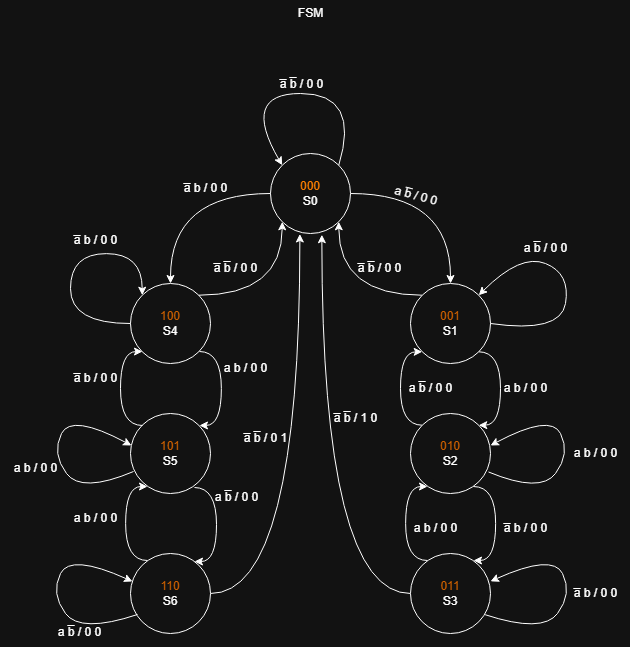

The diagram above was exported from draw.io. Its source (the exported page's mxGraphModel, read from the mxfile embedded in the PNG):
<mxGraphModel dx="3603" dy="1991" grid="0" gridSize="10" guides="1" tooltips="1" connect="1" arrows="1" fold="1" page="1" pageScale="1" pageWidth="1654" pageHeight="2336" math="0" shadow="0">
  <root>
    <mxCell id="0" />
    <mxCell id="1" parent="0" />
    <mxCell id="dVpCVfM4HZfqdK_b5HRm-12" style="edgeStyle=orthogonalEdgeStyle;rounded=0;orthogonalLoop=1;jettySize=auto;html=1;exitX=1;exitY=0.5;exitDx=0;exitDy=0;entryX=0.5;entryY=0;entryDx=0;entryDy=0;curved=1;" parent="1" source="dVpCVfM4HZfqdK_b5HRm-1" target="dVpCVfM4HZfqdK_b5HRm-2" edge="1">
      <mxGeometry relative="1" as="geometry" />
    </mxCell>
    <mxCell id="dVpCVfM4HZfqdK_b5HRm-1" value="&lt;div&gt;&lt;font style=&quot;color: light-dark(transparent, rgb(255, 128, 0));&quot;&gt;000&lt;/font&gt;&lt;/div&gt;S0" style="ellipse;whiteSpace=wrap;html=1;aspect=fixed;" parent="1" vertex="1">
      <mxGeometry x="363" y="352" width="80" height="80" as="geometry" />
    </mxCell>
    <mxCell id="dVpCVfM4HZfqdK_b5HRm-16" style="edgeStyle=orthogonalEdgeStyle;rounded=0;orthogonalLoop=1;jettySize=auto;html=1;exitX=0;exitY=0;exitDx=0;exitDy=0;entryX=1;entryY=1;entryDx=0;entryDy=0;curved=1;" parent="1" source="dVpCVfM4HZfqdK_b5HRm-2" target="dVpCVfM4HZfqdK_b5HRm-1" edge="1">
      <mxGeometry relative="1" as="geometry" />
    </mxCell>
    <mxCell id="dVpCVfM4HZfqdK_b5HRm-17" style="edgeStyle=orthogonalEdgeStyle;rounded=0;orthogonalLoop=1;jettySize=auto;html=1;exitX=1;exitY=1;exitDx=0;exitDy=0;entryX=1;entryY=0;entryDx=0;entryDy=0;curved=1;" parent="1" source="dVpCVfM4HZfqdK_b5HRm-2" target="dVpCVfM4HZfqdK_b5HRm-5" edge="1">
      <mxGeometry relative="1" as="geometry">
        <Array as="points">
          <mxPoint x="593" y="550" />
          <mxPoint x="593" y="624" />
        </Array>
      </mxGeometry>
    </mxCell>
    <mxCell id="dVpCVfM4HZfqdK_b5HRm-18" style="edgeStyle=orthogonalEdgeStyle;rounded=0;orthogonalLoop=1;jettySize=auto;html=1;exitX=0;exitY=0;exitDx=0;exitDy=0;entryX=0;entryY=1;entryDx=0;entryDy=0;curved=1;" parent="1" source="dVpCVfM4HZfqdK_b5HRm-5" target="dVpCVfM4HZfqdK_b5HRm-2" edge="1">
      <mxGeometry relative="1" as="geometry">
        <Array as="points">
          <mxPoint x="493" y="624" />
          <mxPoint x="493" y="550" />
        </Array>
      </mxGeometry>
    </mxCell>
    <mxCell id="dVpCVfM4HZfqdK_b5HRm-2" value="&lt;div&gt;&lt;span style=&quot;color: rgb(255, 128, 0);&quot;&gt;001&lt;/span&gt;&lt;/div&gt;S1" style="ellipse;whiteSpace=wrap;html=1;aspect=fixed;" parent="1" vertex="1">
      <mxGeometry x="503" y="482" width="80" height="80" as="geometry" />
    </mxCell>
    <mxCell id="dVpCVfM4HZfqdK_b5HRm-5" value="&lt;div&gt;&lt;span style=&quot;color: rgb(255, 128, 0);&quot;&gt;010&lt;/span&gt;&lt;/div&gt;S2" style="ellipse;whiteSpace=wrap;html=1;aspect=fixed;" parent="1" vertex="1">
      <mxGeometry x="503" y="612" width="80" height="80" as="geometry" />
    </mxCell>
    <mxCell id="dVpCVfM4HZfqdK_b5HRm-30" style="edgeStyle=orthogonalEdgeStyle;rounded=0;orthogonalLoop=1;jettySize=auto;html=1;exitX=0;exitY=0.5;exitDx=0;exitDy=0;entryX=0.642;entryY=1.015;entryDx=0;entryDy=0;curved=1;entryPerimeter=0;" parent="1" source="dVpCVfM4HZfqdK_b5HRm-6" target="dVpCVfM4HZfqdK_b5HRm-1" edge="1">
      <mxGeometry relative="1" as="geometry" />
    </mxCell>
    <mxCell id="dVpCVfM4HZfqdK_b5HRm-6" value="&lt;div&gt;&lt;span style=&quot;color: rgb(255, 128, 0);&quot;&gt;011&lt;/span&gt;&lt;/div&gt;S3" style="ellipse;whiteSpace=wrap;html=1;aspect=fixed;" parent="1" vertex="1">
      <mxGeometry x="503" y="752" width="80" height="80" as="geometry" />
    </mxCell>
    <mxCell id="dVpCVfM4HZfqdK_b5HRm-9" value="&lt;div&gt;&lt;font color=&quot;#ff8000&quot;&gt;100&lt;/font&gt;&lt;/div&gt;S4" style="ellipse;whiteSpace=wrap;html=1;aspect=fixed;" parent="1" vertex="1">
      <mxGeometry x="223" y="482" width="80" height="80" as="geometry" />
    </mxCell>
    <mxCell id="dVpCVfM4HZfqdK_b5HRm-10" value="&lt;div&gt;&lt;font color=&quot;#ff8000&quot;&gt;101&lt;/font&gt;&lt;/div&gt;S5" style="ellipse;whiteSpace=wrap;html=1;aspect=fixed;" parent="1" vertex="1">
      <mxGeometry x="223" y="612" width="80" height="80" as="geometry" />
    </mxCell>
    <mxCell id="dVpCVfM4HZfqdK_b5HRm-31" style="edgeStyle=orthogonalEdgeStyle;rounded=0;orthogonalLoop=1;jettySize=auto;html=1;exitX=1;exitY=0.5;exitDx=0;exitDy=0;entryX=0.367;entryY=1.006;entryDx=0;entryDy=0;curved=1;entryPerimeter=0;" parent="1" source="dVpCVfM4HZfqdK_b5HRm-11" target="dVpCVfM4HZfqdK_b5HRm-1" edge="1">
      <mxGeometry relative="1" as="geometry" />
    </mxCell>
    <mxCell id="dVpCVfM4HZfqdK_b5HRm-11" value="&lt;div&gt;&lt;font color=&quot;#ff8000&quot;&gt;110&lt;/font&gt;&lt;/div&gt;S6" style="ellipse;whiteSpace=wrap;html=1;aspect=fixed;" parent="1" vertex="1">
      <mxGeometry x="223" y="752" width="80" height="80" as="geometry" />
    </mxCell>
    <mxCell id="dVpCVfM4HZfqdK_b5HRm-15" value="" style="curved=1;endArrow=classic;html=1;rounded=0;exitX=1;exitY=0;exitDx=0;exitDy=0;entryX=0;entryY=0;entryDx=0;entryDy=0;" parent="1" source="dVpCVfM4HZfqdK_b5HRm-1" target="dVpCVfM4HZfqdK_b5HRm-1" edge="1">
      <mxGeometry width="50" height="50" relative="1" as="geometry">
        <mxPoint x="333" y="342" as="sourcePoint" />
        <mxPoint x="383" y="292" as="targetPoint" />
        <Array as="points">
          <mxPoint x="453" y="292" />
          <mxPoint x="333" y="292" />
        </Array>
      </mxGeometry>
    </mxCell>
    <mxCell id="dVpCVfM4HZfqdK_b5HRm-19" style="edgeStyle=orthogonalEdgeStyle;rounded=0;orthogonalLoop=1;jettySize=auto;html=1;exitX=1;exitY=1;exitDx=0;exitDy=0;entryX=1;entryY=0;entryDx=0;entryDy=0;curved=1;" parent="1" edge="1">
      <mxGeometry relative="1" as="geometry">
        <mxPoint x="566" y="685.03" as="sourcePoint" />
        <mxPoint x="566" y="759.03" as="targetPoint" />
        <Array as="points">
          <mxPoint x="588" y="685.03" />
          <mxPoint x="588" y="759.03" />
        </Array>
      </mxGeometry>
    </mxCell>
    <mxCell id="dVpCVfM4HZfqdK_b5HRm-20" style="edgeStyle=orthogonalEdgeStyle;rounded=0;orthogonalLoop=1;jettySize=auto;html=1;exitX=0;exitY=1;exitDx=0;exitDy=0;entryX=0;entryY=0;entryDx=0;entryDy=0;curved=1;" parent="1" edge="1">
      <mxGeometry relative="1" as="geometry">
        <mxPoint x="520" y="759" as="sourcePoint" />
        <mxPoint x="520" y="685" as="targetPoint" />
        <Array as="points">
          <mxPoint x="498" y="759" />
          <mxPoint x="498" y="685" />
        </Array>
      </mxGeometry>
    </mxCell>
    <mxCell id="dVpCVfM4HZfqdK_b5HRm-21" style="edgeStyle=orthogonalEdgeStyle;rounded=0;orthogonalLoop=1;jettySize=auto;html=1;exitX=0;exitY=1;exitDx=0;exitDy=0;entryX=0;entryY=0;entryDx=0;entryDy=0;curved=1;" parent="1" edge="1">
      <mxGeometry relative="1" as="geometry">
        <mxPoint x="235" y="624" as="sourcePoint" />
        <mxPoint x="235" y="550" as="targetPoint" />
        <Array as="points">
          <mxPoint x="213" y="624" />
          <mxPoint x="213" y="550" />
        </Array>
      </mxGeometry>
    </mxCell>
    <mxCell id="dVpCVfM4HZfqdK_b5HRm-22" style="edgeStyle=orthogonalEdgeStyle;rounded=0;orthogonalLoop=1;jettySize=auto;html=1;exitX=0;exitY=1;exitDx=0;exitDy=0;entryX=0;entryY=0;entryDx=0;entryDy=0;curved=1;" parent="1" edge="1">
      <mxGeometry relative="1" as="geometry">
        <mxPoint x="240" y="759" as="sourcePoint" />
        <mxPoint x="240" y="685" as="targetPoint" />
        <Array as="points">
          <mxPoint x="218" y="759" />
          <mxPoint x="218" y="685" />
        </Array>
      </mxGeometry>
    </mxCell>
    <mxCell id="dVpCVfM4HZfqdK_b5HRm-23" style="edgeStyle=orthogonalEdgeStyle;rounded=0;orthogonalLoop=1;jettySize=auto;html=1;exitX=1;exitY=1;exitDx=0;exitDy=0;entryX=1;entryY=0;entryDx=0;entryDy=0;curved=1;" parent="1" edge="1">
      <mxGeometry relative="1" as="geometry">
        <mxPoint x="292" y="550" as="sourcePoint" />
        <mxPoint x="292" y="624" as="targetPoint" />
        <Array as="points">
          <mxPoint x="314" y="550" />
          <mxPoint x="314" y="624" />
        </Array>
      </mxGeometry>
    </mxCell>
    <mxCell id="dVpCVfM4HZfqdK_b5HRm-24" style="edgeStyle=orthogonalEdgeStyle;rounded=0;orthogonalLoop=1;jettySize=auto;html=1;exitX=1;exitY=1;exitDx=0;exitDy=0;entryX=1;entryY=0;entryDx=0;entryDy=0;curved=1;" parent="1" edge="1">
      <mxGeometry relative="1" as="geometry">
        <mxPoint x="287" y="686" as="sourcePoint" />
        <mxPoint x="287" y="760" as="targetPoint" />
        <Array as="points">
          <mxPoint x="309" y="686" />
          <mxPoint x="309" y="760" />
        </Array>
      </mxGeometry>
    </mxCell>
    <mxCell id="dVpCVfM4HZfqdK_b5HRm-26" style="edgeStyle=orthogonalEdgeStyle;rounded=0;orthogonalLoop=1;jettySize=auto;html=1;entryX=0.5;entryY=0;entryDx=0;entryDy=0;curved=1;exitX=0;exitY=0.5;exitDx=0;exitDy=0;" parent="1" source="dVpCVfM4HZfqdK_b5HRm-1" target="dVpCVfM4HZfqdK_b5HRm-9" edge="1">
      <mxGeometry relative="1" as="geometry">
        <mxPoint x="353" y="432" as="sourcePoint" />
        <mxPoint x="453" y="592" as="targetPoint" />
      </mxGeometry>
    </mxCell>
    <mxCell id="dVpCVfM4HZfqdK_b5HRm-27" style="edgeStyle=orthogonalEdgeStyle;rounded=0;orthogonalLoop=1;jettySize=auto;html=1;exitX=1;exitY=0;exitDx=0;exitDy=0;entryX=0;entryY=1;entryDx=0;entryDy=0;curved=1;" parent="1" source="dVpCVfM4HZfqdK_b5HRm-9" target="dVpCVfM4HZfqdK_b5HRm-1" edge="1">
      <mxGeometry relative="1" as="geometry">
        <mxPoint x="467" y="576" as="sourcePoint" />
        <mxPoint x="383" y="502" as="targetPoint" />
      </mxGeometry>
    </mxCell>
    <mxCell id="dVpCVfM4HZfqdK_b5HRm-28" value="" style="curved=1;endArrow=classic;html=1;rounded=0;exitX=1;exitY=0.5;exitDx=0;exitDy=0;entryX=1;entryY=0;entryDx=0;entryDy=0;" parent="1" source="dVpCVfM4HZfqdK_b5HRm-2" target="dVpCVfM4HZfqdK_b5HRm-2" edge="1">
      <mxGeometry width="50" height="50" relative="1" as="geometry">
        <mxPoint x="661" y="482" as="sourcePoint" />
        <mxPoint x="605" y="482" as="targetPoint" />
        <Array as="points">
          <mxPoint x="653" y="532" />
          <mxPoint x="663" y="472" />
          <mxPoint x="613" y="452" />
        </Array>
      </mxGeometry>
    </mxCell>
    <mxCell id="dVpCVfM4HZfqdK_b5HRm-29" value="" style="curved=1;endArrow=classic;html=1;rounded=0;entryX=1;entryY=0;entryDx=0;entryDy=0;exitX=0.975;exitY=0.731;exitDx=0;exitDy=0;exitPerimeter=0;" parent="1" source="dVpCVfM4HZfqdK_b5HRm-5" edge="1">
      <mxGeometry width="50" height="50" relative="1" as="geometry">
        <mxPoint x="583" y="682" as="sourcePoint" />
        <mxPoint x="583" y="644" as="targetPoint" />
        <Array as="points">
          <mxPoint x="633" y="692" />
          <mxPoint x="663" y="652" />
          <mxPoint x="643" y="612" />
        </Array>
      </mxGeometry>
    </mxCell>
    <mxCell id="dVpCVfM4HZfqdK_b5HRm-32" value="" style="curved=1;endArrow=classic;html=1;rounded=0;exitX=0.933;exitY=0.765;exitDx=0;exitDy=0;exitPerimeter=0;entryX=1;entryY=0.348;entryDx=0;entryDy=0;entryPerimeter=0;" parent="1" source="dVpCVfM4HZfqdK_b5HRm-6" target="dVpCVfM4HZfqdK_b5HRm-6" edge="1">
      <mxGeometry width="50" height="50" relative="1" as="geometry">
        <mxPoint x="583" y="810" as="sourcePoint" />
        <mxPoint x="613" y="752" as="targetPoint" />
        <Array as="points">
          <mxPoint x="635" y="832" />
          <mxPoint x="665" y="792" />
          <mxPoint x="645" y="752" />
        </Array>
      </mxGeometry>
    </mxCell>
    <mxCell id="dVpCVfM4HZfqdK_b5HRm-34" style="edgeStyle=orthogonalEdgeStyle;rounded=0;orthogonalLoop=1;jettySize=auto;html=1;exitX=0;exitY=0.5;exitDx=0;exitDy=0;entryX=0;entryY=0;entryDx=0;entryDy=0;curved=1;" parent="1" source="dVpCVfM4HZfqdK_b5HRm-9" target="dVpCVfM4HZfqdK_b5HRm-9" edge="1">
      <mxGeometry relative="1" as="geometry">
        <Array as="points">
          <mxPoint x="163" y="522" />
          <mxPoint x="163" y="452" />
          <mxPoint x="235" y="452" />
        </Array>
      </mxGeometry>
    </mxCell>
    <mxCell id="dVpCVfM4HZfqdK_b5HRm-41" value="" style="curved=1;endArrow=classic;html=1;rounded=0;entryX=1;entryY=0;entryDx=0;entryDy=0;exitX=0.975;exitY=0.731;exitDx=0;exitDy=0;exitPerimeter=0;" parent="1" edge="1">
      <mxGeometry width="50" height="50" relative="1" as="geometry">
        <mxPoint x="226" y="670" as="sourcePoint" />
        <mxPoint x="224" y="644" as="targetPoint" />
        <Array as="points">
          <mxPoint x="174" y="692" />
          <mxPoint x="144" y="652" />
          <mxPoint x="164" y="612" />
        </Array>
      </mxGeometry>
    </mxCell>
    <mxCell id="dVpCVfM4HZfqdK_b5HRm-43" value="" style="curved=1;endArrow=classic;html=1;rounded=0;exitX=0.933;exitY=0.765;exitDx=0;exitDy=0;exitPerimeter=0;entryX=1;entryY=0.348;entryDx=0;entryDy=0;entryPerimeter=0;" parent="1" edge="1">
      <mxGeometry width="50" height="50" relative="1" as="geometry">
        <mxPoint x="230" y="813" as="sourcePoint" />
        <mxPoint x="225" y="780" as="targetPoint" />
        <Array as="points">
          <mxPoint x="173" y="832" />
          <mxPoint x="143" y="792" />
          <mxPoint x="163" y="752" />
        </Array>
      </mxGeometry>
    </mxCell>
    <mxCell id="dVpCVfM4HZfqdK_b5HRm-44" value="a̅ b̅ / 0 0" style="text;html=1;align=center;verticalAlign=middle;resizable=0;points=[];autosize=1;strokeColor=none;fillColor=none;" parent="1" vertex="1">
      <mxGeometry x="359" y="268" width="70" height="30" as="geometry" />
    </mxCell>
    <mxCell id="dVpCVfM4HZfqdK_b5HRm-48" value="a̅ b̅ / 0 0" style="text;html=1;align=center;verticalAlign=middle;resizable=0;points=[];autosize=1;strokeColor=none;fillColor=none;" parent="1" vertex="1">
      <mxGeometry x="437" y="452" width="70" height="30" as="geometry" />
    </mxCell>
    <mxCell id="dVpCVfM4HZfqdK_b5HRm-49" value="&lt;span style=&quot;text-align: center; text-wrap-mode: nowrap;&quot;&gt;a b̅ / 0 0&lt;/span&gt;" style="text;whiteSpace=wrap;html=1;rotation=15;" parent="1" vertex="1">
      <mxGeometry x="483" y="384" width="80" height="40" as="geometry" />
    </mxCell>
    <mxCell id="dVpCVfM4HZfqdK_b5HRm-50" value="a b̅ / 0&amp;nbsp;&lt;span style=&quot;background-color: transparent; color: light-dark(rgb(0, 0, 0), rgb(255, 255, 255));&quot;&gt;0&lt;/span&gt;" style="text;html=1;align=center;verticalAlign=middle;resizable=0;points=[];autosize=1;strokeColor=none;fillColor=none;" parent="1" vertex="1">
      <mxGeometry x="603" y="432" width="70" height="30" as="geometry" />
    </mxCell>
    <mxCell id="dVpCVfM4HZfqdK_b5HRm-52" value="a b̅ / 0&amp;nbsp;&lt;span style=&quot;background-color: transparent; color: light-dark(rgb(0, 0, 0), rgb(255, 255, 255));&quot;&gt;0&lt;/span&gt;" style="text;html=1;align=center;verticalAlign=middle;resizable=0;points=[];autosize=1;strokeColor=none;fillColor=none;" parent="1" vertex="1">
      <mxGeometry x="488" y="572" width="70" height="30" as="geometry" />
    </mxCell>
    <mxCell id="dVpCVfM4HZfqdK_b5HRm-53" value="a b / 0&amp;nbsp;&lt;span style=&quot;background-color: transparent; color: light-dark(rgb(0, 0, 0), rgb(255, 255, 255));&quot;&gt;0&lt;/span&gt;" style="text;html=1;align=center;verticalAlign=middle;resizable=0;points=[];autosize=1;strokeColor=none;fillColor=none;" parent="1" vertex="1">
      <mxGeometry x="583" y="572" width="70" height="30" as="geometry" />
    </mxCell>
    <mxCell id="dVpCVfM4HZfqdK_b5HRm-54" value="a b / 0&amp;nbsp;&lt;span style=&quot;background-color: transparent; color: light-dark(rgb(0, 0, 0), rgb(255, 255, 255));&quot;&gt;0&lt;/span&gt;" style="text;html=1;align=center;verticalAlign=middle;resizable=0;points=[];autosize=1;strokeColor=none;fillColor=none;" parent="1" vertex="1">
      <mxGeometry x="653" y="637" width="70" height="30" as="geometry" />
    </mxCell>
    <mxCell id="dVpCVfM4HZfqdK_b5HRm-55" value="a b / 0&amp;nbsp;&lt;span style=&quot;background-color: transparent; color: light-dark(rgb(0, 0, 0), rgb(255, 255, 255));&quot;&gt;0&lt;/span&gt;" style="text;html=1;align=center;verticalAlign=middle;resizable=0;points=[];autosize=1;strokeColor=none;fillColor=none;" parent="1" vertex="1">
      <mxGeometry x="493" y="712" width="70" height="30" as="geometry" />
    </mxCell>
    <mxCell id="dVpCVfM4HZfqdK_b5HRm-56" value="a̅&amp;nbsp;b / 0 0" style="text;html=1;align=center;verticalAlign=middle;resizable=0;points=[];autosize=1;strokeColor=none;fillColor=none;" parent="1" vertex="1">
      <mxGeometry x="583" y="712" width="70" height="30" as="geometry" />
    </mxCell>
    <mxCell id="dVpCVfM4HZfqdK_b5HRm-57" value="a̅&amp;nbsp;b / 0 0" style="text;html=1;align=center;verticalAlign=middle;resizable=0;points=[];autosize=1;strokeColor=none;fillColor=none;" parent="1" vertex="1">
      <mxGeometry x="653" y="777" width="70" height="30" as="geometry" />
    </mxCell>
    <mxCell id="dVpCVfM4HZfqdK_b5HRm-59" value="a̅ b̅ / 1 0" style="text;html=1;align=center;verticalAlign=middle;resizable=0;points=[];autosize=1;strokeColor=none;fillColor=none;" parent="1" vertex="1">
      <mxGeometry x="413" y="602" width="70" height="30" as="geometry" />
    </mxCell>
    <mxCell id="dVpCVfM4HZfqdK_b5HRm-61" value="a̅ b̅ / 0 1" style="text;html=1;align=center;verticalAlign=middle;resizable=0;points=[];autosize=1;strokeColor=none;fillColor=none;" parent="1" vertex="1">
      <mxGeometry x="323" y="622" width="70" height="30" as="geometry" />
    </mxCell>
    <mxCell id="dVpCVfM4HZfqdK_b5HRm-64" value="a̅ b̅ / 0 0" style="text;html=1;align=center;verticalAlign=middle;resizable=0;points=[];autosize=1;strokeColor=none;fillColor=none;" parent="1" vertex="1">
      <mxGeometry x="293" y="452" width="70" height="30" as="geometry" />
    </mxCell>
    <mxCell id="dVpCVfM4HZfqdK_b5HRm-65" value="a̅&amp;nbsp;b / 0 0" style="text;html=1;align=center;verticalAlign=middle;resizable=0;points=[];autosize=1;strokeColor=none;fillColor=none;" parent="1" vertex="1">
      <mxGeometry x="263" y="372" width="70" height="30" as="geometry" />
    </mxCell>
    <mxCell id="dVpCVfM4HZfqdK_b5HRm-66" value="a̅&amp;nbsp;b / 0 0" style="text;html=1;align=center;verticalAlign=middle;resizable=0;points=[];autosize=1;strokeColor=none;fillColor=none;" parent="1" vertex="1">
      <mxGeometry x="153" y="424" width="70" height="30" as="geometry" />
    </mxCell>
    <mxCell id="dVpCVfM4HZfqdK_b5HRm-67" value="a&amp;nbsp;b / 0 0" style="text;html=1;align=center;verticalAlign=middle;resizable=0;points=[];autosize=1;strokeColor=none;fillColor=none;" parent="1" vertex="1">
      <mxGeometry x="303" y="552" width="70" height="30" as="geometry" />
    </mxCell>
    <mxCell id="dVpCVfM4HZfqdK_b5HRm-68" value="a̅&amp;nbsp;b / 0 0" style="text;html=1;align=center;verticalAlign=middle;resizable=0;points=[];autosize=1;strokeColor=none;fillColor=none;" parent="1" vertex="1">
      <mxGeometry x="153" y="562" width="70" height="30" as="geometry" />
    </mxCell>
    <mxCell id="dVpCVfM4HZfqdK_b5HRm-69" value="a&amp;nbsp;b / 0 0" style="text;html=1;align=center;verticalAlign=middle;resizable=0;points=[];autosize=1;strokeColor=none;fillColor=none;" parent="1" vertex="1">
      <mxGeometry x="93" y="652" width="70" height="30" as="geometry" />
    </mxCell>
    <mxCell id="dVpCVfM4HZfqdK_b5HRm-70" value="a&amp;nbsp;b / 0 0" style="text;html=1;align=center;verticalAlign=middle;resizable=0;points=[];autosize=1;strokeColor=none;fillColor=none;" parent="1" vertex="1">
      <mxGeometry x="153" y="702" width="70" height="30" as="geometry" />
    </mxCell>
    <mxCell id="dVpCVfM4HZfqdK_b5HRm-72" value="a b̅ / 0&amp;nbsp;&lt;span style=&quot;background-color: transparent; color: light-dark(rgb(0, 0, 0), rgb(255, 255, 255));&quot;&gt;0&lt;/span&gt;" style="text;html=1;align=center;verticalAlign=middle;resizable=0;points=[];autosize=1;strokeColor=none;fillColor=none;" parent="1" vertex="1">
      <mxGeometry x="294" y="681" width="70" height="30" as="geometry" />
    </mxCell>
    <mxCell id="dVpCVfM4HZfqdK_b5HRm-73" value="a b̅ / 0&amp;nbsp;&lt;span style=&quot;background-color: transparent; color: light-dark(rgb(0, 0, 0), rgb(255, 255, 255));&quot;&gt;0&lt;/span&gt;" style="text;html=1;align=center;verticalAlign=middle;resizable=0;points=[];autosize=1;strokeColor=none;fillColor=none;" parent="1" vertex="1">
      <mxGeometry x="137" y="816" width="70" height="30" as="geometry" />
    </mxCell>
    <mxCell id="OgLT4-IPGpVKhD9BQ9Bo-1" value="FSM" style="text;html=1;align=center;verticalAlign=middle;resizable=0;points=[];autosize=1;strokeColor=none;fillColor=none;" vertex="1" parent="1">
      <mxGeometry x="381.5" y="199" width="43" height="26" as="geometry" />
    </mxCell>
  </root>
</mxGraphModel>